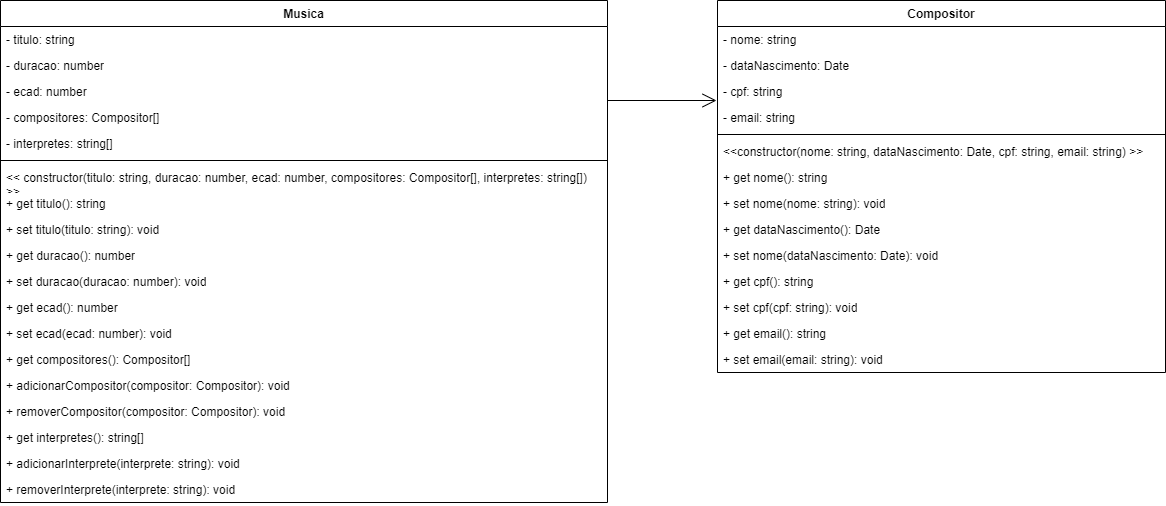

The diagram above was exported from draw.io. Its source (the exported page's mxGraphModel, read from the mxfile embedded in the PNG):
<mxGraphModel dx="1659" dy="686" grid="0" gridSize="10" guides="1" tooltips="1" connect="1" arrows="1" fold="1" page="0" pageScale="1" pageWidth="827" pageHeight="1169" math="0" shadow="0">
  <root>
    <mxCell id="0" />
    <mxCell id="1" parent="0" />
    <mxCell id="vWoMXwN1hx-Q-vwXuxLs-1" value="Musica" style="swimlane;fontStyle=1;align=center;verticalAlign=top;childLayout=stackLayout;horizontal=1;startSize=26;horizontalStack=0;resizeParent=1;resizeParentMax=0;resizeLast=0;collapsible=1;marginBottom=0;whiteSpace=wrap;html=1;" parent="1" vertex="1">
      <mxGeometry x="-30" y="27" width="607" height="502" as="geometry" />
    </mxCell>
    <mxCell id="vWoMXwN1hx-Q-vwXuxLs-2" value="- titulo: string" style="text;strokeColor=none;fillColor=none;align=left;verticalAlign=top;spacingLeft=4;spacingRight=4;overflow=hidden;rotatable=0;points=[[0,0.5],[1,0.5]];portConstraint=eastwest;whiteSpace=wrap;html=1;" parent="vWoMXwN1hx-Q-vwXuxLs-1" vertex="1">
      <mxGeometry y="26" width="607" height="26" as="geometry" />
    </mxCell>
    <mxCell id="vWoMXwN1hx-Q-vwXuxLs-6" value="- duracao: number" style="text;strokeColor=none;fillColor=none;align=left;verticalAlign=top;spacingLeft=4;spacingRight=4;overflow=hidden;rotatable=0;points=[[0,0.5],[1,0.5]];portConstraint=eastwest;whiteSpace=wrap;html=1;" parent="vWoMXwN1hx-Q-vwXuxLs-1" vertex="1">
      <mxGeometry y="52" width="607" height="26" as="geometry" />
    </mxCell>
    <mxCell id="vWoMXwN1hx-Q-vwXuxLs-7" value="- ecad: number" style="text;strokeColor=none;fillColor=none;align=left;verticalAlign=top;spacingLeft=4;spacingRight=4;overflow=hidden;rotatable=0;points=[[0,0.5],[1,0.5]];portConstraint=eastwest;whiteSpace=wrap;html=1;" parent="vWoMXwN1hx-Q-vwXuxLs-1" vertex="1">
      <mxGeometry y="78" width="607" height="26" as="geometry" />
    </mxCell>
    <mxCell id="vWoMXwN1hx-Q-vwXuxLs-8" value="- compositores: Compositor[]" style="text;strokeColor=none;fillColor=none;align=left;verticalAlign=top;spacingLeft=4;spacingRight=4;overflow=hidden;rotatable=0;points=[[0,0.5],[1,0.5]];portConstraint=eastwest;whiteSpace=wrap;html=1;" parent="vWoMXwN1hx-Q-vwXuxLs-1" vertex="1">
      <mxGeometry y="104" width="607" height="26" as="geometry" />
    </mxCell>
    <mxCell id="vWoMXwN1hx-Q-vwXuxLs-9" value="- interpretes: string[]" style="text;strokeColor=none;fillColor=none;align=left;verticalAlign=top;spacingLeft=4;spacingRight=4;overflow=hidden;rotatable=0;points=[[0,0.5],[1,0.5]];portConstraint=eastwest;whiteSpace=wrap;html=1;" parent="vWoMXwN1hx-Q-vwXuxLs-1" vertex="1">
      <mxGeometry y="130" width="607" height="26" as="geometry" />
    </mxCell>
    <mxCell id="vWoMXwN1hx-Q-vwXuxLs-3" value="" style="line;strokeWidth=1;fillColor=none;align=left;verticalAlign=middle;spacingTop=-1;spacingLeft=3;spacingRight=3;rotatable=0;labelPosition=right;points=[];portConstraint=eastwest;strokeColor=inherit;" parent="vWoMXwN1hx-Q-vwXuxLs-1" vertex="1">
      <mxGeometry y="156" width="607" height="8" as="geometry" />
    </mxCell>
    <mxCell id="vWoMXwN1hx-Q-vwXuxLs-4" value="&amp;lt;&amp;lt; constructor(titulo: string, duracao: number, ecad: number, compositores: Compositor[], interpretes: string[]) &amp;gt;&amp;gt;" style="text;strokeColor=none;fillColor=none;align=left;verticalAlign=top;spacingLeft=4;spacingRight=4;overflow=hidden;rotatable=0;points=[[0,0.5],[1,0.5]];portConstraint=eastwest;whiteSpace=wrap;html=1;" parent="vWoMXwN1hx-Q-vwXuxLs-1" vertex="1">
      <mxGeometry y="164" width="607" height="26" as="geometry" />
    </mxCell>
    <mxCell id="vWoMXwN1hx-Q-vwXuxLs-10" value="+ get titulo(): string" style="text;strokeColor=none;fillColor=none;align=left;verticalAlign=top;spacingLeft=4;spacingRight=4;overflow=hidden;rotatable=0;points=[[0,0.5],[1,0.5]];portConstraint=eastwest;whiteSpace=wrap;html=1;" parent="vWoMXwN1hx-Q-vwXuxLs-1" vertex="1">
      <mxGeometry y="190" width="607" height="26" as="geometry" />
    </mxCell>
    <mxCell id="vWoMXwN1hx-Q-vwXuxLs-11" value="+ set titulo(titulo: string): void" style="text;strokeColor=none;fillColor=none;align=left;verticalAlign=top;spacingLeft=4;spacingRight=4;overflow=hidden;rotatable=0;points=[[0,0.5],[1,0.5]];portConstraint=eastwest;whiteSpace=wrap;html=1;" parent="vWoMXwN1hx-Q-vwXuxLs-1" vertex="1">
      <mxGeometry y="216" width="607" height="26" as="geometry" />
    </mxCell>
    <mxCell id="vWoMXwN1hx-Q-vwXuxLs-12" value="+ get duracao(): number" style="text;strokeColor=none;fillColor=none;align=left;verticalAlign=top;spacingLeft=4;spacingRight=4;overflow=hidden;rotatable=0;points=[[0,0.5],[1,0.5]];portConstraint=eastwest;whiteSpace=wrap;html=1;" parent="vWoMXwN1hx-Q-vwXuxLs-1" vertex="1">
      <mxGeometry y="242" width="607" height="26" as="geometry" />
    </mxCell>
    <mxCell id="vWoMXwN1hx-Q-vwXuxLs-13" value="+ set duracao(duracao: number): void" style="text;strokeColor=none;fillColor=none;align=left;verticalAlign=top;spacingLeft=4;spacingRight=4;overflow=hidden;rotatable=0;points=[[0,0.5],[1,0.5]];portConstraint=eastwest;whiteSpace=wrap;html=1;" parent="vWoMXwN1hx-Q-vwXuxLs-1" vertex="1">
      <mxGeometry y="268" width="607" height="26" as="geometry" />
    </mxCell>
    <mxCell id="vWoMXwN1hx-Q-vwXuxLs-14" value="+ get ecad(): number" style="text;strokeColor=none;fillColor=none;align=left;verticalAlign=top;spacingLeft=4;spacingRight=4;overflow=hidden;rotatable=0;points=[[0,0.5],[1,0.5]];portConstraint=eastwest;whiteSpace=wrap;html=1;" parent="vWoMXwN1hx-Q-vwXuxLs-1" vertex="1">
      <mxGeometry y="294" width="607" height="26" as="geometry" />
    </mxCell>
    <mxCell id="vWoMXwN1hx-Q-vwXuxLs-15" value="+ set ecad(ecad: number): void" style="text;strokeColor=none;fillColor=none;align=left;verticalAlign=top;spacingLeft=4;spacingRight=4;overflow=hidden;rotatable=0;points=[[0,0.5],[1,0.5]];portConstraint=eastwest;whiteSpace=wrap;html=1;" parent="vWoMXwN1hx-Q-vwXuxLs-1" vertex="1">
      <mxGeometry y="320" width="607" height="26" as="geometry" />
    </mxCell>
    <mxCell id="vWoMXwN1hx-Q-vwXuxLs-16" value="+ get compositores(): Compositor[]" style="text;strokeColor=none;fillColor=none;align=left;verticalAlign=top;spacingLeft=4;spacingRight=4;overflow=hidden;rotatable=0;points=[[0,0.5],[1,0.5]];portConstraint=eastwest;whiteSpace=wrap;html=1;" parent="vWoMXwN1hx-Q-vwXuxLs-1" vertex="1">
      <mxGeometry y="346" width="607" height="26" as="geometry" />
    </mxCell>
    <mxCell id="vWoMXwN1hx-Q-vwXuxLs-17" value="+ adicionarCompositor(compositor: Compositor): void" style="text;strokeColor=none;fillColor=none;align=left;verticalAlign=top;spacingLeft=4;spacingRight=4;overflow=hidden;rotatable=0;points=[[0,0.5],[1,0.5]];portConstraint=eastwest;whiteSpace=wrap;html=1;" parent="vWoMXwN1hx-Q-vwXuxLs-1" vertex="1">
      <mxGeometry y="372" width="607" height="26" as="geometry" />
    </mxCell>
    <mxCell id="vWoMXwN1hx-Q-vwXuxLs-18" value="+ removerCompositor(compositor: Compositor): void" style="text;strokeColor=none;fillColor=none;align=left;verticalAlign=top;spacingLeft=4;spacingRight=4;overflow=hidden;rotatable=0;points=[[0,0.5],[1,0.5]];portConstraint=eastwest;whiteSpace=wrap;html=1;" parent="vWoMXwN1hx-Q-vwXuxLs-1" vertex="1">
      <mxGeometry y="398" width="607" height="26" as="geometry" />
    </mxCell>
    <mxCell id="vWoMXwN1hx-Q-vwXuxLs-19" value="+ get interpretes(): string[]" style="text;strokeColor=none;fillColor=none;align=left;verticalAlign=top;spacingLeft=4;spacingRight=4;overflow=hidden;rotatable=0;points=[[0,0.5],[1,0.5]];portConstraint=eastwest;whiteSpace=wrap;html=1;" parent="vWoMXwN1hx-Q-vwXuxLs-1" vertex="1">
      <mxGeometry y="424" width="607" height="26" as="geometry" />
    </mxCell>
    <mxCell id="vWoMXwN1hx-Q-vwXuxLs-20" value="+ adicionarInterprete(interprete: string): void" style="text;strokeColor=none;fillColor=none;align=left;verticalAlign=top;spacingLeft=4;spacingRight=4;overflow=hidden;rotatable=0;points=[[0,0.5],[1,0.5]];portConstraint=eastwest;whiteSpace=wrap;html=1;" parent="vWoMXwN1hx-Q-vwXuxLs-1" vertex="1">
      <mxGeometry y="450" width="607" height="26" as="geometry" />
    </mxCell>
    <mxCell id="vWoMXwN1hx-Q-vwXuxLs-21" value="+ removerInterprete(interprete: string): void" style="text;strokeColor=none;fillColor=none;align=left;verticalAlign=top;spacingLeft=4;spacingRight=4;overflow=hidden;rotatable=0;points=[[0,0.5],[1,0.5]];portConstraint=eastwest;whiteSpace=wrap;html=1;" parent="vWoMXwN1hx-Q-vwXuxLs-1" vertex="1">
      <mxGeometry y="476" width="607" height="26" as="geometry" />
    </mxCell>
    <mxCell id="vWoMXwN1hx-Q-vwXuxLs-22" value="Compositor" style="swimlane;fontStyle=1;align=center;verticalAlign=top;childLayout=stackLayout;horizontal=1;startSize=26;horizontalStack=0;resizeParent=1;resizeParentMax=0;resizeLast=0;collapsible=1;marginBottom=0;whiteSpace=wrap;html=1;" parent="1" vertex="1">
      <mxGeometry x="687" y="27" width="448" height="372" as="geometry" />
    </mxCell>
    <mxCell id="vWoMXwN1hx-Q-vwXuxLs-23" value="- nome: string" style="text;strokeColor=none;fillColor=none;align=left;verticalAlign=top;spacingLeft=4;spacingRight=4;overflow=hidden;rotatable=0;points=[[0,0.5],[1,0.5]];portConstraint=eastwest;whiteSpace=wrap;html=1;" parent="vWoMXwN1hx-Q-vwXuxLs-22" vertex="1">
      <mxGeometry y="26" width="448" height="26" as="geometry" />
    </mxCell>
    <mxCell id="vWoMXwN1hx-Q-vwXuxLs-26" value="- dataNascimento: Date" style="text;strokeColor=none;fillColor=none;align=left;verticalAlign=top;spacingLeft=4;spacingRight=4;overflow=hidden;rotatable=0;points=[[0,0.5],[1,0.5]];portConstraint=eastwest;whiteSpace=wrap;html=1;" parent="vWoMXwN1hx-Q-vwXuxLs-22" vertex="1">
      <mxGeometry y="52" width="448" height="26" as="geometry" />
    </mxCell>
    <mxCell id="vWoMXwN1hx-Q-vwXuxLs-27" value="- cpf: string" style="text;strokeColor=none;fillColor=none;align=left;verticalAlign=top;spacingLeft=4;spacingRight=4;overflow=hidden;rotatable=0;points=[[0,0.5],[1,0.5]];portConstraint=eastwest;whiteSpace=wrap;html=1;" parent="vWoMXwN1hx-Q-vwXuxLs-22" vertex="1">
      <mxGeometry y="78" width="448" height="26" as="geometry" />
    </mxCell>
    <mxCell id="vWoMXwN1hx-Q-vwXuxLs-28" value="- email: string" style="text;strokeColor=none;fillColor=none;align=left;verticalAlign=top;spacingLeft=4;spacingRight=4;overflow=hidden;rotatable=0;points=[[0,0.5],[1,0.5]];portConstraint=eastwest;whiteSpace=wrap;html=1;" parent="vWoMXwN1hx-Q-vwXuxLs-22" vertex="1">
      <mxGeometry y="104" width="448" height="26" as="geometry" />
    </mxCell>
    <mxCell id="vWoMXwN1hx-Q-vwXuxLs-24" value="" style="line;strokeWidth=1;fillColor=none;align=left;verticalAlign=middle;spacingTop=-1;spacingLeft=3;spacingRight=3;rotatable=0;labelPosition=right;points=[];portConstraint=eastwest;strokeColor=inherit;" parent="vWoMXwN1hx-Q-vwXuxLs-22" vertex="1">
      <mxGeometry y="130" width="448" height="8" as="geometry" />
    </mxCell>
    <mxCell id="vWoMXwN1hx-Q-vwXuxLs-25" value="&amp;lt;&amp;lt;constructor(nome: string, dataNascimento: Date, cpf: string, email: string) &amp;gt;&amp;gt;" style="text;strokeColor=none;fillColor=none;align=left;verticalAlign=top;spacingLeft=4;spacingRight=4;overflow=hidden;rotatable=0;points=[[0,0.5],[1,0.5]];portConstraint=eastwest;whiteSpace=wrap;html=1;" parent="vWoMXwN1hx-Q-vwXuxLs-22" vertex="1">
      <mxGeometry y="138" width="448" height="26" as="geometry" />
    </mxCell>
    <mxCell id="vWoMXwN1hx-Q-vwXuxLs-29" value="+ get nome(): string" style="text;strokeColor=none;fillColor=none;align=left;verticalAlign=top;spacingLeft=4;spacingRight=4;overflow=hidden;rotatable=0;points=[[0,0.5],[1,0.5]];portConstraint=eastwest;whiteSpace=wrap;html=1;" parent="vWoMXwN1hx-Q-vwXuxLs-22" vertex="1">
      <mxGeometry y="164" width="448" height="26" as="geometry" />
    </mxCell>
    <mxCell id="vWoMXwN1hx-Q-vwXuxLs-30" value="+ set nome(nome: string): void" style="text;strokeColor=none;fillColor=none;align=left;verticalAlign=top;spacingLeft=4;spacingRight=4;overflow=hidden;rotatable=0;points=[[0,0.5],[1,0.5]];portConstraint=eastwest;whiteSpace=wrap;html=1;" parent="vWoMXwN1hx-Q-vwXuxLs-22" vertex="1">
      <mxGeometry y="190" width="448" height="26" as="geometry" />
    </mxCell>
    <mxCell id="vWoMXwN1hx-Q-vwXuxLs-31" value="+ get dataNascimento(): Date" style="text;strokeColor=none;fillColor=none;align=left;verticalAlign=top;spacingLeft=4;spacingRight=4;overflow=hidden;rotatable=0;points=[[0,0.5],[1,0.5]];portConstraint=eastwest;whiteSpace=wrap;html=1;" parent="vWoMXwN1hx-Q-vwXuxLs-22" vertex="1">
      <mxGeometry y="216" width="448" height="26" as="geometry" />
    </mxCell>
    <mxCell id="vWoMXwN1hx-Q-vwXuxLs-32" value="+ set nome(dataNascimento: Date): void" style="text;strokeColor=none;fillColor=none;align=left;verticalAlign=top;spacingLeft=4;spacingRight=4;overflow=hidden;rotatable=0;points=[[0,0.5],[1,0.5]];portConstraint=eastwest;whiteSpace=wrap;html=1;" parent="vWoMXwN1hx-Q-vwXuxLs-22" vertex="1">
      <mxGeometry y="242" width="448" height="26" as="geometry" />
    </mxCell>
    <mxCell id="vWoMXwN1hx-Q-vwXuxLs-33" value="+ get cpf(): string" style="text;strokeColor=none;fillColor=none;align=left;verticalAlign=top;spacingLeft=4;spacingRight=4;overflow=hidden;rotatable=0;points=[[0,0.5],[1,0.5]];portConstraint=eastwest;whiteSpace=wrap;html=1;" parent="vWoMXwN1hx-Q-vwXuxLs-22" vertex="1">
      <mxGeometry y="268" width="448" height="26" as="geometry" />
    </mxCell>
    <mxCell id="vWoMXwN1hx-Q-vwXuxLs-34" value="+ set cpf(cpf: string): void" style="text;strokeColor=none;fillColor=none;align=left;verticalAlign=top;spacingLeft=4;spacingRight=4;overflow=hidden;rotatable=0;points=[[0,0.5],[1,0.5]];portConstraint=eastwest;whiteSpace=wrap;html=1;" parent="vWoMXwN1hx-Q-vwXuxLs-22" vertex="1">
      <mxGeometry y="294" width="448" height="26" as="geometry" />
    </mxCell>
    <mxCell id="vWoMXwN1hx-Q-vwXuxLs-35" value="+ get email(): string" style="text;strokeColor=none;fillColor=none;align=left;verticalAlign=top;spacingLeft=4;spacingRight=4;overflow=hidden;rotatable=0;points=[[0,0.5],[1,0.5]];portConstraint=eastwest;whiteSpace=wrap;html=1;" parent="vWoMXwN1hx-Q-vwXuxLs-22" vertex="1">
      <mxGeometry y="320" width="448" height="26" as="geometry" />
    </mxCell>
    <mxCell id="vWoMXwN1hx-Q-vwXuxLs-36" value="+ set email(email: string): void" style="text;strokeColor=none;fillColor=none;align=left;verticalAlign=top;spacingLeft=4;spacingRight=4;overflow=hidden;rotatable=0;points=[[0,0.5],[1,0.5]];portConstraint=eastwest;whiteSpace=wrap;html=1;" parent="vWoMXwN1hx-Q-vwXuxLs-22" vertex="1">
      <mxGeometry y="346" width="448" height="26" as="geometry" />
    </mxCell>
    <mxCell id="vWoMXwN1hx-Q-vwXuxLs-37" value="" style="endArrow=open;endFill=1;endSize=12;html=1;rounded=0;fontSize=12;curved=1;" parent="1" edge="1">
      <mxGeometry width="160" relative="1" as="geometry">
        <mxPoint x="577" y="127" as="sourcePoint" />
        <mxPoint x="686" y="127" as="targetPoint" />
      </mxGeometry>
    </mxCell>
  </root>
</mxGraphModel>